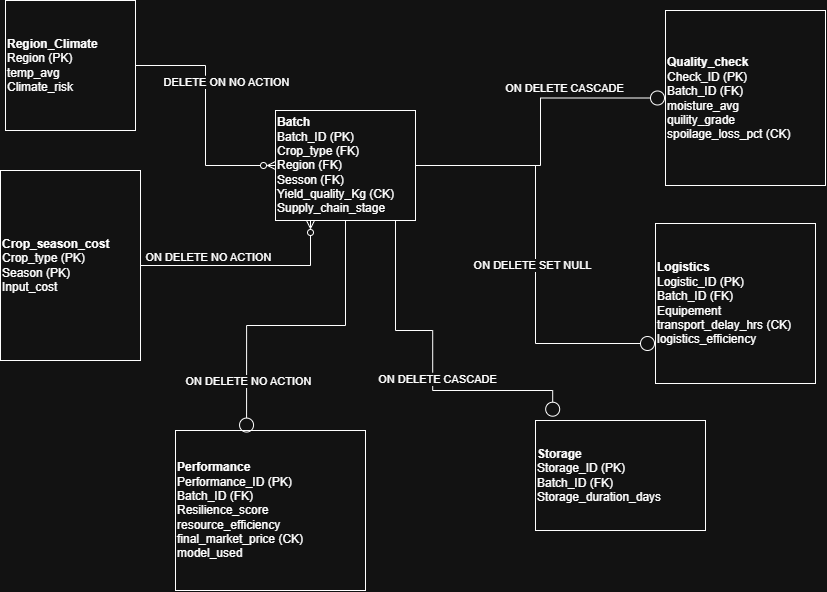

The diagram above was exported from draw.io. Its source (the exported page's mxGraphModel, read from the mxfile embedded in the PNG):
<mxGraphModel dx="1110" dy="677" grid="1" gridSize="10" guides="1" tooltips="1" connect="1" arrows="1" fold="1" page="1" pageScale="1" pageWidth="850" pageHeight="1100" math="0" shadow="0">
  <root>
    <mxCell id="0" />
    <mxCell id="1" parent="0" />
    <mxCell id="f-4KQ2lEbVXdEAXCvcb9-1" parent="1" style="whiteSpace=wrap;html=1;align=left;" value="&lt;b&gt;Quality_check&lt;/b&gt;&lt;div&gt;Check_ID (PK)&lt;/div&gt;&lt;div&gt;Batch_ID (FK)&lt;/div&gt;&lt;div&gt;moisture_avg&lt;/div&gt;&lt;div&gt;quility_grade&lt;/div&gt;&lt;div&gt;spoilage_loss_pct (CK)&lt;/div&gt;" vertex="1">
      <mxGeometry height="175" width="160" x="690" y="20" as="geometry" />
    </mxCell>
    <mxCell id="f-4KQ2lEbVXdEAXCvcb9-10" edge="1" parent="1" source="f-4KQ2lEbVXdEAXCvcb9-2" style="edgeStyle=orthogonalEdgeStyle;rounded=0;orthogonalLoop=1;jettySize=auto;html=1;entryX=0.25;entryY=1;entryDx=0;entryDy=0;defaultLabelBackgroundColor=page;labelPadding=0 4;startArrow=none;startFill=0;endArrow=ERzeroToMany;endFill=0;" target="f-4KQ2lEbVXdEAXCvcb9-4">
      <mxGeometry relative="1" x="-0.0047" as="geometry" />
    </mxCell>
    <mxCell id="cOQ6ax_RJlr_d7-LgEMH-7" connectable="0" parent="f-4KQ2lEbVXdEAXCvcb9-10" style="edgeLabel;html=1;align=center;verticalAlign=middle;resizable=0;points=[];inheritText=1;defaultLabelBackgroundColor=page;labelPadding=0 4;labelPlacement=auto;" value="ON DELETE NO ACTION" vertex="1">
      <mxGeometry relative="1" x="-0.386" as="geometry">
        <mxPoint as="offset" />
      </mxGeometry>
    </mxCell>
    <mxCell id="f-4KQ2lEbVXdEAXCvcb9-2" parent="1" style="whiteSpace=wrap;html=1;align=left;" value="&lt;b&gt;Crop_season_cost&lt;/b&gt;&lt;div&gt;Crop_type (PK)&lt;/div&gt;&lt;div&gt;Season (PK)&lt;/div&gt;&lt;div&gt;Input_cost&lt;/div&gt;" vertex="1">
      <mxGeometry height="190" width="140" x="25" y="180" as="geometry" />
    </mxCell>
    <mxCell id="f-4KQ2lEbVXdEAXCvcb9-9" edge="1" parent="1" source="f-4KQ2lEbVXdEAXCvcb9-3" style="edgeStyle=orthogonalEdgeStyle;rounded=0;orthogonalLoop=1;jettySize=auto;html=1;defaultLabelBackgroundColor=page;labelPadding=0 4;startArrow=none;startFill=0;endArrow=ERzeroToMany;endFill=0;" target="f-4KQ2lEbVXdEAXCvcb9-4">
      <mxGeometry relative="1" x="0.0083" as="geometry" />
    </mxCell>
    <mxCell id="cOQ6ax_RJlr_d7-LgEMH-6" connectable="0" parent="f-4KQ2lEbVXdEAXCvcb9-9" style="edgeLabel;html=1;align=center;verticalAlign=middle;resizable=0;points=[];inheritText=1;defaultLabelBackgroundColor=page;labelPadding=0 4;labelPlacement=auto;" value="DELETE ON NO ACTION" vertex="1">
      <mxGeometry relative="1" x="-0.6" as="geometry">
        <mxPoint x="42" y="25" as="offset" />
      </mxGeometry>
    </mxCell>
    <mxCell id="f-4KQ2lEbVXdEAXCvcb9-3" parent="1" style="whiteSpace=wrap;html=1;align=left;" value="&lt;b&gt;Region_Climate&lt;/b&gt;&lt;div&gt;Region (PK)&lt;/div&gt;&lt;div&gt;temp_avg&lt;/div&gt;&lt;div&gt;Climate_risk&lt;/div&gt;" vertex="1">
      <mxGeometry height="130" width="130" x="30" y="10" as="geometry" />
    </mxCell>
    <mxCell id="f-4KQ2lEbVXdEAXCvcb9-11" edge="1" parent="1" source="f-4KQ2lEbVXdEAXCvcb9-4" style="edgeStyle=orthogonalEdgeStyle;rounded=0;orthogonalLoop=1;jettySize=auto;html=1;entryX=0;entryY=0.5;entryDx=0;entryDy=0;defaultLabelBackgroundColor=page;labelPadding=0 4;endArrow=circle;endFill=0;startArrow=none;startFill=0;" target="f-4KQ2lEbVXdEAXCvcb9-1">
      <mxGeometry relative="1" x="0.0016" as="geometry" />
    </mxCell>
    <mxCell id="cOQ6ax_RJlr_d7-LgEMH-2" connectable="0" parent="f-4KQ2lEbVXdEAXCvcb9-11" style="edgeLabel;html=1;align=center;verticalAlign=middle;resizable=0;points=[];inheritText=1;defaultLabelBackgroundColor=page;labelPadding=0 4;labelPlacement=auto;" value="ON DELETE CASCADE" vertex="1">
      <mxGeometry relative="1" x="0.3606" y="2" as="geometry">
        <mxPoint as="offset" />
      </mxGeometry>
    </mxCell>
    <mxCell id="f-4KQ2lEbVXdEAXCvcb9-13" edge="1" parent="1" source="f-4KQ2lEbVXdEAXCvcb9-4" style="edgeStyle=orthogonalEdgeStyle;rounded=0;orthogonalLoop=1;jettySize=auto;html=1;entryX=0;entryY=0.75;entryDx=0;entryDy=0;defaultLabelBackgroundColor=page;labelPadding=0 4;endArrow=circle;endFill=0;startArrow=none;startFill=0;" target="f-4KQ2lEbVXdEAXCvcb9-7">
      <mxGeometry relative="1" x="0.0048" as="geometry" />
    </mxCell>
    <mxCell id="cOQ6ax_RJlr_d7-LgEMH-4" connectable="0" parent="f-4KQ2lEbVXdEAXCvcb9-13" style="edgeLabel;html=1;align=center;verticalAlign=middle;resizable=0;points=[];inheritText=1;defaultLabelBackgroundColor=page;labelPadding=0 4;labelPlacement=auto;" value="ON DELETE SET NULL" vertex="1">
      <mxGeometry relative="1" x="0.0478" y="-4" as="geometry">
        <mxPoint as="offset" />
      </mxGeometry>
    </mxCell>
    <mxCell id="f-4KQ2lEbVXdEAXCvcb9-4" parent="1" style="whiteSpace=wrap;html=1;align=left;" value="&lt;b&gt;Batch&lt;/b&gt;&lt;div&gt;Batch_ID (PK)&lt;br&gt;Crop_type (FK)&lt;/div&gt;&lt;div&gt;Region (FK)&lt;/div&gt;&lt;div&gt;Sesson (FK)&lt;/div&gt;&lt;div&gt;Yield_quality_Kg (CK)&lt;/div&gt;&lt;div&gt;Supply_chain_stage&lt;/div&gt;" vertex="1">
      <mxGeometry height="110" width="140" x="300" y="120" as="geometry" />
    </mxCell>
    <mxCell id="f-4KQ2lEbVXdEAXCvcb9-5" parent="1" style="whiteSpace=wrap;html=1;align=left;" value="&lt;b&gt;Performance&lt;/b&gt;&lt;div&gt;Performance_ID (PK)&lt;/div&gt;&lt;div&gt;Batch_ID (FK)&lt;/div&gt;&lt;div&gt;Resilience_score&lt;/div&gt;&lt;div&gt;resource_efficiency&lt;/div&gt;&lt;div&gt;final_market_price (CK)&lt;/div&gt;&lt;div&gt;model_used&lt;/div&gt;" vertex="1">
      <mxGeometry height="160" width="190" x="200" y="440" as="geometry" />
    </mxCell>
    <mxCell id="f-4KQ2lEbVXdEAXCvcb9-6" parent="1" style="whiteSpace=wrap;html=1;align=left;" value="&lt;b&gt;Storage&lt;/b&gt;&lt;div&gt;Storage_ID (PK)&lt;/div&gt;&lt;div&gt;Batch_ID (FK)&lt;/div&gt;&lt;div&gt;Storage_duration_days&lt;/div&gt;" vertex="1">
      <mxGeometry height="110" width="170" x="560" y="430" as="geometry" />
    </mxCell>
    <mxCell id="f-4KQ2lEbVXdEAXCvcb9-7" parent="1" style="whiteSpace=wrap;html=1;align=left;" value="&lt;b&gt;Logistics&lt;/b&gt;&lt;div&gt;Logistic_ID (PK)&lt;/div&gt;&lt;div&gt;Batch_ID (FK)&lt;/div&gt;&lt;div&gt;Equipement&lt;/div&gt;&lt;div&gt;transport_delay_hrs (CK)&lt;/div&gt;&lt;div&gt;logistics_efficiency&lt;/div&gt;" vertex="1">
      <mxGeometry height="160" width="160" x="680" y="233" as="geometry" />
    </mxCell>
    <mxCell id="f-4KQ2lEbVXdEAXCvcb9-14" edge="1" parent="1" source="f-4KQ2lEbVXdEAXCvcb9-4" style="edgeStyle=orthogonalEdgeStyle;rounded=0;orthogonalLoop=1;jettySize=auto;html=1;entryX=0.101;entryY=-0.03;entryDx=0;entryDy=0;entryPerimeter=0;defaultLabelBackgroundColor=page;labelPadding=0 4;endArrow=circle;endFill=0;startArrow=none;startFill=0;" target="f-4KQ2lEbVXdEAXCvcb9-6">
      <mxGeometry relative="1" x="-0.141" as="geometry">
        <Array as="points">
          <mxPoint x="420" y="340" />
          <mxPoint x="457.2" y="340" />
          <mxPoint x="457.2" y="400" />
          <mxPoint x="577.2" y="400" />
        </Array>
      </mxGeometry>
    </mxCell>
    <mxCell id="cOQ6ax_RJlr_d7-LgEMH-3" connectable="0" parent="f-4KQ2lEbVXdEAXCvcb9-14" style="edgeLabel;html=1;align=center;verticalAlign=middle;resizable=0;points=[];inheritText=1;defaultLabelBackgroundColor=page;labelPadding=0 4;labelPlacement=auto;" value="ON DELETE CASCADE" vertex="1">
      <mxGeometry relative="1" x="0.1924" y="3" as="geometry">
        <mxPoint as="offset" />
      </mxGeometry>
    </mxCell>
    <mxCell id="f-4KQ2lEbVXdEAXCvcb9-15" edge="1" parent="1" source="f-4KQ2lEbVXdEAXCvcb9-4" style="edgeStyle=orthogonalEdgeStyle;rounded=0;orthogonalLoop=1;jettySize=auto;html=1;entryX=0.374;entryY=0.016;entryDx=0;entryDy=0;entryPerimeter=0;defaultLabelBackgroundColor=page;labelPadding=0 4;endArrow=circle;endFill=0;startArrow=none;startFill=0;" target="f-4KQ2lEbVXdEAXCvcb9-5">
      <mxGeometry relative="1" x="0.0017" as="geometry" />
    </mxCell>
    <mxCell id="cOQ6ax_RJlr_d7-LgEMH-5" connectable="0" parent="f-4KQ2lEbVXdEAXCvcb9-15" style="edgeLabel;html=1;align=center;verticalAlign=middle;resizable=0;points=[];inheritText=1;defaultLabelBackgroundColor=page;labelPadding=0 4;labelPlacement=auto;" value="ON DELETE NO ACTION" vertex="1">
      <mxGeometry relative="1" x="0.6696" y="1" as="geometry">
        <mxPoint y="-1" as="offset" />
      </mxGeometry>
    </mxCell>
  </root>
</mxGraphModel>